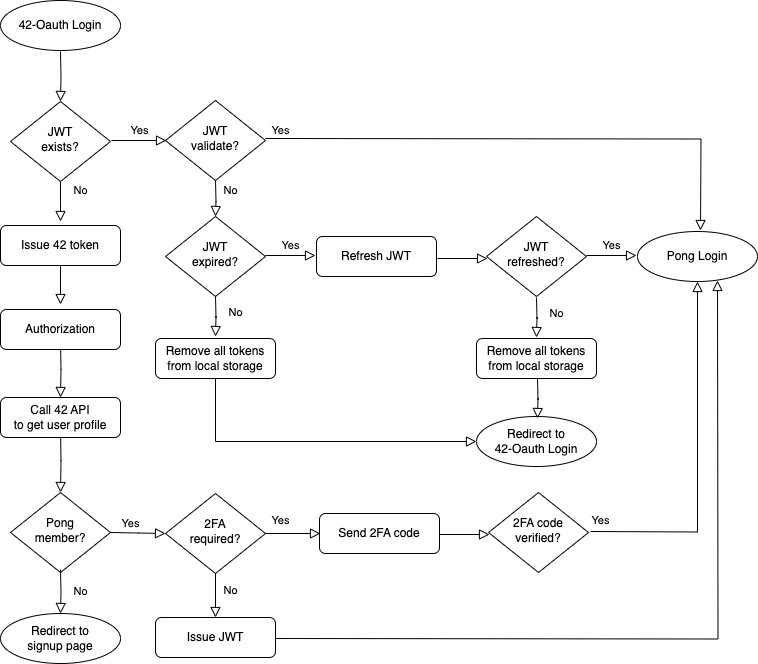

The diagram above was exported from draw.io. Its source (the exported page's mxGraphModel, read from the mxfile embedded in the PNG):
<mxGraphModel dx="2074" dy="1156" grid="1" gridSize="10" guides="1" tooltips="1" connect="1" arrows="1" fold="1" page="1" pageScale="1" pageWidth="827" pageHeight="1169" background="#feffff" math="0" shadow="0">
  <root>
    <mxCell id="WIyWlLk6GJQsqaUBKTNV-0" />
    <mxCell id="WIyWlLk6GJQsqaUBKTNV-1" parent="WIyWlLk6GJQsqaUBKTNV-0" />
    <mxCell id="WIyWlLk6GJQsqaUBKTNV-2" value="" style="rounded=0;html=1;jettySize=auto;orthogonalLoop=1;fontSize=11;endArrow=block;endFill=0;endSize=8;strokeWidth=1;shadow=0;labelBackgroundColor=none;edgeStyle=orthogonalEdgeStyle;" parent="WIyWlLk6GJQsqaUBKTNV-1" target="WIyWlLk6GJQsqaUBKTNV-6" edge="1">
      <mxGeometry relative="1" as="geometry">
        <mxPoint x="110" y="91" as="sourcePoint" />
      </mxGeometry>
    </mxCell>
    <mxCell id="WIyWlLk6GJQsqaUBKTNV-4" value="No" style="rounded=0;html=1;jettySize=auto;orthogonalLoop=1;fontSize=11;endArrow=block;endFill=0;endSize=8;strokeWidth=1;shadow=0;labelBackgroundColor=none;edgeStyle=orthogonalEdgeStyle;" parent="WIyWlLk6GJQsqaUBKTNV-1" source="WIyWlLk6GJQsqaUBKTNV-6" edge="1">
      <mxGeometry x="-0.5556" y="20" relative="1" as="geometry">
        <mxPoint as="offset" />
        <mxPoint x="110" y="261" as="targetPoint" />
      </mxGeometry>
    </mxCell>
    <mxCell id="WIyWlLk6GJQsqaUBKTNV-5" value="Yes" style="edgeStyle=orthogonalEdgeStyle;rounded=0;html=1;jettySize=auto;orthogonalLoop=1;fontSize=11;endArrow=block;endFill=0;endSize=8;strokeWidth=1;shadow=0;labelBackgroundColor=none;entryX=0;entryY=0.5;entryDx=0;entryDy=0;" parent="WIyWlLk6GJQsqaUBKTNV-1" edge="1">
      <mxGeometry x="0.0271" y="10" relative="1" as="geometry">
        <mxPoint as="offset" />
        <mxPoint x="161" y="180" as="sourcePoint" />
        <mxPoint x="216" y="180" as="targetPoint" />
      </mxGeometry>
    </mxCell>
    <mxCell id="WIyWlLk6GJQsqaUBKTNV-6" value="JWT&lt;br&gt;exists?" style="rhombus;whiteSpace=wrap;html=1;shadow=0;fontFamily=Helvetica;fontSize=12;align=center;strokeWidth=1;spacing=6;spacingTop=-4;" parent="WIyWlLk6GJQsqaUBKTNV-1" vertex="1">
      <mxGeometry x="60" y="141" width="100" height="80" as="geometry" />
    </mxCell>
    <mxCell id="WIyWlLk6GJQsqaUBKTNV-8" value="" style="rounded=0;html=1;jettySize=auto;orthogonalLoop=1;fontSize=11;endArrow=block;endFill=0;endSize=8;strokeWidth=1;shadow=0;labelBackgroundColor=none;edgeStyle=orthogonalEdgeStyle;" parent="WIyWlLk6GJQsqaUBKTNV-1" edge="1">
      <mxGeometry x="-0.1556" y="20" relative="1" as="geometry">
        <mxPoint as="offset" />
        <mxPoint x="110" y="299" as="sourcePoint" />
        <mxPoint x="110" y="344" as="targetPoint" />
      </mxGeometry>
    </mxCell>
    <mxCell id="WIyWlLk6GJQsqaUBKTNV-11" value="Refresh JWT" style="rounded=1;whiteSpace=wrap;html=1;fontSize=12;glass=0;strokeWidth=1;shadow=0;" parent="WIyWlLk6GJQsqaUBKTNV-1" vertex="1">
      <mxGeometry x="366" y="276" width="120" height="40" as="geometry" />
    </mxCell>
    <mxCell id="J-SlRhvXGQLOrrwX8WgV-0" value="42-Oauth Login" style="ellipse;whiteSpace=wrap;html=1;" vertex="1" parent="WIyWlLk6GJQsqaUBKTNV-1">
      <mxGeometry x="50" y="40" width="120" height="50" as="geometry" />
    </mxCell>
    <mxCell id="J-SlRhvXGQLOrrwX8WgV-2" value="Yes" style="edgeStyle=orthogonalEdgeStyle;rounded=0;html=1;jettySize=auto;orthogonalLoop=1;fontSize=11;endArrow=block;endFill=0;endSize=8;strokeWidth=1;shadow=0;labelBackgroundColor=none;" edge="1" parent="WIyWlLk6GJQsqaUBKTNV-1">
      <mxGeometry x="-0.9431" y="8" relative="1" as="geometry">
        <mxPoint as="offset" />
        <mxPoint x="315" y="178" as="sourcePoint" />
        <mxPoint x="750" y="270" as="targetPoint" />
      </mxGeometry>
    </mxCell>
    <mxCell id="J-SlRhvXGQLOrrwX8WgV-3" value="JWT&lt;br&gt;validate?" style="rhombus;whiteSpace=wrap;html=1;shadow=0;fontFamily=Helvetica;fontSize=12;align=center;strokeWidth=1;spacing=6;spacingTop=-4;" vertex="1" parent="WIyWlLk6GJQsqaUBKTNV-1">
      <mxGeometry x="215" y="140" width="100" height="80" as="geometry" />
    </mxCell>
    <mxCell id="J-SlRhvXGQLOrrwX8WgV-5" value="No" style="rounded=0;html=1;jettySize=auto;orthogonalLoop=1;fontSize=11;endArrow=block;endFill=0;endSize=8;strokeWidth=1;shadow=0;labelBackgroundColor=none;edgeStyle=orthogonalEdgeStyle;" edge="1" parent="WIyWlLk6GJQsqaUBKTNV-1" target="J-SlRhvXGQLOrrwX8WgV-6">
      <mxGeometry x="-0.4327" y="15" relative="1" as="geometry">
        <mxPoint as="offset" />
        <mxPoint x="265" y="220" as="sourcePoint" />
      </mxGeometry>
    </mxCell>
    <mxCell id="J-SlRhvXGQLOrrwX8WgV-6" value="JWT&lt;br&gt;expired?" style="rhombus;whiteSpace=wrap;html=1;shadow=0;fontFamily=Helvetica;fontSize=12;align=center;strokeWidth=1;spacing=6;spacingTop=-4;" vertex="1" parent="WIyWlLk6GJQsqaUBKTNV-1">
      <mxGeometry x="215" y="256" width="100" height="80" as="geometry" />
    </mxCell>
    <mxCell id="J-SlRhvXGQLOrrwX8WgV-10" value="No" style="rounded=0;html=1;jettySize=auto;orthogonalLoop=1;fontSize=11;endArrow=block;endFill=0;endSize=8;strokeWidth=1;shadow=0;labelBackgroundColor=none;edgeStyle=orthogonalEdgeStyle;" edge="1" parent="WIyWlLk6GJQsqaUBKTNV-1">
      <mxGeometry x="-0.25" y="20" relative="1" as="geometry">
        <mxPoint as="offset" />
        <mxPoint x="265" y="336" as="sourcePoint" />
        <mxPoint x="265" y="376" as="targetPoint" />
      </mxGeometry>
    </mxCell>
    <mxCell id="J-SlRhvXGQLOrrwX8WgV-13" value="Yes" style="edgeStyle=orthogonalEdgeStyle;rounded=0;html=1;jettySize=auto;orthogonalLoop=1;fontSize=11;endArrow=block;endFill=0;endSize=8;strokeWidth=1;shadow=0;labelBackgroundColor=none;" edge="1" parent="WIyWlLk6GJQsqaUBKTNV-1">
      <mxGeometry y="10" relative="1" as="geometry">
        <mxPoint as="offset" />
        <mxPoint x="315" y="295" as="sourcePoint" />
        <mxPoint x="365" y="295" as="targetPoint" />
      </mxGeometry>
    </mxCell>
    <mxCell id="J-SlRhvXGQLOrrwX8WgV-20" value="" style="edgeStyle=orthogonalEdgeStyle;rounded=0;html=1;jettySize=auto;orthogonalLoop=1;fontSize=11;endArrow=block;endFill=0;endSize=8;strokeWidth=1;shadow=0;labelBackgroundColor=none;" edge="1" parent="WIyWlLk6GJQsqaUBKTNV-1">
      <mxGeometry y="10" relative="1" as="geometry">
        <mxPoint as="offset" />
        <mxPoint x="487" y="298" as="sourcePoint" />
        <mxPoint x="537" y="298" as="targetPoint" />
      </mxGeometry>
    </mxCell>
    <mxCell id="J-SlRhvXGQLOrrwX8WgV-22" value="JWT&lt;br&gt;refreshed?" style="rhombus;whiteSpace=wrap;html=1;shadow=0;fontFamily=Helvetica;fontSize=12;align=center;strokeWidth=1;spacing=6;spacingTop=-4;" vertex="1" parent="WIyWlLk6GJQsqaUBKTNV-1">
      <mxGeometry x="536" y="256" width="100" height="80" as="geometry" />
    </mxCell>
    <mxCell id="J-SlRhvXGQLOrrwX8WgV-23" value="Yes" style="edgeStyle=orthogonalEdgeStyle;rounded=0;html=1;jettySize=auto;orthogonalLoop=1;fontSize=11;endArrow=block;endFill=0;endSize=8;strokeWidth=1;shadow=0;labelBackgroundColor=none;" edge="1" parent="WIyWlLk6GJQsqaUBKTNV-1">
      <mxGeometry y="10" relative="1" as="geometry">
        <mxPoint as="offset" />
        <mxPoint x="636" y="295" as="sourcePoint" />
        <mxPoint x="686" y="295" as="targetPoint" />
      </mxGeometry>
    </mxCell>
    <mxCell id="J-SlRhvXGQLOrrwX8WgV-24" value="Pong Login" style="ellipse;whiteSpace=wrap;html=1;" vertex="1" parent="WIyWlLk6GJQsqaUBKTNV-1">
      <mxGeometry x="687" y="271" width="120" height="50" as="geometry" />
    </mxCell>
    <mxCell id="J-SlRhvXGQLOrrwX8WgV-26" value="No" style="rounded=0;html=1;jettySize=auto;orthogonalLoop=1;fontSize=11;endArrow=block;endFill=0;endSize=8;strokeWidth=1;shadow=0;labelBackgroundColor=none;edgeStyle=orthogonalEdgeStyle;" edge="1" parent="WIyWlLk6GJQsqaUBKTNV-1">
      <mxGeometry x="-0.25" y="20" relative="1" as="geometry">
        <mxPoint as="offset" />
        <mxPoint x="586" y="337" as="sourcePoint" />
        <mxPoint x="586" y="377" as="targetPoint" />
      </mxGeometry>
    </mxCell>
    <mxCell id="J-SlRhvXGQLOrrwX8WgV-29" value="Remove all tokens&lt;br&gt;from local storage" style="rounded=1;whiteSpace=wrap;html=1;fontSize=12;glass=0;strokeWidth=1;shadow=0;" vertex="1" parent="WIyWlLk6GJQsqaUBKTNV-1">
      <mxGeometry x="205" y="378" width="120" height="40" as="geometry" />
    </mxCell>
    <mxCell id="J-SlRhvXGQLOrrwX8WgV-30" value="" style="rounded=0;html=1;jettySize=auto;orthogonalLoop=1;fontSize=11;endArrow=block;endFill=0;endSize=8;strokeWidth=1;shadow=0;labelBackgroundColor=none;edgeStyle=orthogonalEdgeStyle;exitX=0.5;exitY=1;exitDx=0;exitDy=0;entryX=0;entryY=0.5;entryDx=0;entryDy=0;" edge="1" parent="WIyWlLk6GJQsqaUBKTNV-1" source="J-SlRhvXGQLOrrwX8WgV-29" target="J-SlRhvXGQLOrrwX8WgV-31">
      <mxGeometry x="-0.25" y="20" relative="1" as="geometry">
        <mxPoint as="offset" />
        <mxPoint x="266" y="418" as="sourcePoint" />
        <mxPoint x="266" y="458" as="targetPoint" />
      </mxGeometry>
    </mxCell>
    <mxCell id="J-SlRhvXGQLOrrwX8WgV-31" value="Redirect to&lt;br&gt;42-Oauth Login" style="ellipse;whiteSpace=wrap;html=1;" vertex="1" parent="WIyWlLk6GJQsqaUBKTNV-1">
      <mxGeometry x="526" y="456" width="120" height="50" as="geometry" />
    </mxCell>
    <mxCell id="J-SlRhvXGQLOrrwX8WgV-32" value="Remove all tokens&lt;br&gt;from local storage" style="rounded=1;whiteSpace=wrap;html=1;fontSize=12;glass=0;strokeWidth=1;shadow=0;" vertex="1" parent="WIyWlLk6GJQsqaUBKTNV-1">
      <mxGeometry x="526" y="378" width="120" height="40" as="geometry" />
    </mxCell>
    <mxCell id="J-SlRhvXGQLOrrwX8WgV-33" value="" style="rounded=0;html=1;jettySize=auto;orthogonalLoop=1;fontSize=11;endArrow=block;endFill=0;endSize=8;strokeWidth=1;shadow=0;labelBackgroundColor=none;edgeStyle=orthogonalEdgeStyle;" edge="1" parent="WIyWlLk6GJQsqaUBKTNV-1">
      <mxGeometry x="-0.25" y="20" relative="1" as="geometry">
        <mxPoint as="offset" />
        <mxPoint x="587" y="418" as="sourcePoint" />
        <mxPoint x="587" y="458" as="targetPoint" />
      </mxGeometry>
    </mxCell>
    <mxCell id="J-SlRhvXGQLOrrwX8WgV-34" value="Issue 42 token" style="rounded=1;whiteSpace=wrap;html=1;fontSize=12;glass=0;strokeWidth=1;shadow=0;" vertex="1" parent="WIyWlLk6GJQsqaUBKTNV-1">
      <mxGeometry x="50" y="265" width="120" height="40" as="geometry" />
    </mxCell>
    <mxCell id="J-SlRhvXGQLOrrwX8WgV-35" value="" style="rounded=0;html=1;jettySize=auto;orthogonalLoop=1;fontSize=11;endArrow=block;endFill=0;endSize=8;strokeWidth=1;shadow=0;labelBackgroundColor=none;edgeStyle=orthogonalEdgeStyle;entryX=0.5;entryY=0;entryDx=0;entryDy=0;" edge="1" parent="WIyWlLk6GJQsqaUBKTNV-1" target="J-SlRhvXGQLOrrwX8WgV-38">
      <mxGeometry x="-0.1556" y="20" relative="1" as="geometry">
        <mxPoint as="offset" />
        <mxPoint x="110" y="380" as="sourcePoint" />
        <mxPoint x="110" y="425" as="targetPoint" />
      </mxGeometry>
    </mxCell>
    <mxCell id="J-SlRhvXGQLOrrwX8WgV-36" value="Authorization" style="rounded=1;whiteSpace=wrap;html=1;fontSize=12;glass=0;strokeWidth=1;shadow=0;" vertex="1" parent="WIyWlLk6GJQsqaUBKTNV-1">
      <mxGeometry x="50" y="349" width="120" height="40" as="geometry" />
    </mxCell>
    <mxCell id="J-SlRhvXGQLOrrwX8WgV-37" value="" style="rounded=0;html=1;jettySize=auto;orthogonalLoop=1;fontSize=11;endArrow=block;endFill=0;endSize=8;strokeWidth=1;shadow=0;labelBackgroundColor=none;edgeStyle=orthogonalEdgeStyle;entryX=0.5;entryY=0;entryDx=0;entryDy=0;" edge="1" parent="WIyWlLk6GJQsqaUBKTNV-1" target="J-SlRhvXGQLOrrwX8WgV-39">
      <mxGeometry x="-0.1556" y="20" relative="1" as="geometry">
        <mxPoint as="offset" />
        <mxPoint x="110" y="467" as="sourcePoint" />
        <mxPoint x="110" y="512" as="targetPoint" />
      </mxGeometry>
    </mxCell>
    <mxCell id="J-SlRhvXGQLOrrwX8WgV-38" value="Call 42 API&lt;br&gt;to get user profile" style="rounded=1;whiteSpace=wrap;html=1;fontSize=12;glass=0;strokeWidth=1;shadow=0;" vertex="1" parent="WIyWlLk6GJQsqaUBKTNV-1">
      <mxGeometry x="50" y="437" width="120" height="40" as="geometry" />
    </mxCell>
    <mxCell id="J-SlRhvXGQLOrrwX8WgV-39" value="Pong&lt;br&gt;member?" style="rhombus;whiteSpace=wrap;html=1;shadow=0;fontFamily=Helvetica;fontSize=12;align=center;strokeWidth=1;spacing=6;spacingTop=-4;" vertex="1" parent="WIyWlLk6GJQsqaUBKTNV-1">
      <mxGeometry x="60" y="532" width="100" height="80" as="geometry" />
    </mxCell>
    <mxCell id="J-SlRhvXGQLOrrwX8WgV-40" value="Yes" style="edgeStyle=orthogonalEdgeStyle;rounded=0;html=1;jettySize=auto;orthogonalLoop=1;fontSize=11;endArrow=block;endFill=0;endSize=8;strokeWidth=1;shadow=0;labelBackgroundColor=none;entryX=0;entryY=0.5;entryDx=0;entryDy=0;" edge="1" parent="WIyWlLk6GJQsqaUBKTNV-1" target="J-SlRhvXGQLOrrwX8WgV-51">
      <mxGeometry x="-0.2852" y="9" relative="1" as="geometry">
        <mxPoint as="offset" />
        <mxPoint x="160" y="572" as="sourcePoint" />
        <mxPoint x="210" y="572" as="targetPoint" />
      </mxGeometry>
    </mxCell>
    <mxCell id="J-SlRhvXGQLOrrwX8WgV-41" value="No" style="rounded=0;html=1;jettySize=auto;orthogonalLoop=1;fontSize=11;endArrow=block;endFill=0;endSize=8;strokeWidth=1;shadow=0;labelBackgroundColor=none;edgeStyle=orthogonalEdgeStyle;entryX=0.5;entryY=0;entryDx=0;entryDy=0;" edge="1" parent="WIyWlLk6GJQsqaUBKTNV-1" target="J-SlRhvXGQLOrrwX8WgV-42">
      <mxGeometry x="0.0114" y="-20" relative="1" as="geometry">
        <mxPoint x="40" as="offset" />
        <mxPoint x="110" y="609" as="sourcePoint" />
        <mxPoint x="110" y="649" as="targetPoint" />
      </mxGeometry>
    </mxCell>
    <mxCell id="J-SlRhvXGQLOrrwX8WgV-42" value="Redirect to&lt;br&gt;signup page" style="ellipse;whiteSpace=wrap;html=1;" vertex="1" parent="WIyWlLk6GJQsqaUBKTNV-1">
      <mxGeometry x="50" y="653" width="120" height="50" as="geometry" />
    </mxCell>
    <mxCell id="J-SlRhvXGQLOrrwX8WgV-43" value="Issue JWT" style="rounded=1;whiteSpace=wrap;html=1;fontSize=12;glass=0;strokeWidth=1;shadow=0;" vertex="1" parent="WIyWlLk6GJQsqaUBKTNV-1">
      <mxGeometry x="205" y="657" width="120" height="40" as="geometry" />
    </mxCell>
    <mxCell id="J-SlRhvXGQLOrrwX8WgV-44" value="" style="edgeStyle=orthogonalEdgeStyle;rounded=0;html=1;jettySize=auto;orthogonalLoop=1;fontSize=11;endArrow=block;endFill=0;endSize=8;strokeWidth=1;shadow=0;labelBackgroundColor=none;" edge="1" parent="WIyWlLk6GJQsqaUBKTNV-1">
      <mxGeometry y="10" relative="1" as="geometry">
        <mxPoint as="offset" />
        <mxPoint x="325" y="678" as="sourcePoint" />
        <mxPoint x="767" y="320" as="targetPoint" />
      </mxGeometry>
    </mxCell>
    <mxCell id="J-SlRhvXGQLOrrwX8WgV-51" value="2FA&lt;br&gt;required?" style="rhombus;whiteSpace=wrap;html=1;shadow=0;fontFamily=Helvetica;fontSize=12;align=center;strokeWidth=1;spacing=6;spacingTop=-4;" vertex="1" parent="WIyWlLk6GJQsqaUBKTNV-1">
      <mxGeometry x="215" y="533" width="100" height="80" as="geometry" />
    </mxCell>
    <mxCell id="J-SlRhvXGQLOrrwX8WgV-54" value="Yes" style="edgeStyle=orthogonalEdgeStyle;rounded=0;html=1;jettySize=auto;orthogonalLoop=1;fontSize=11;endArrow=block;endFill=0;endSize=8;strokeWidth=1;shadow=0;labelBackgroundColor=none;entryX=0;entryY=0.5;entryDx=0;entryDy=0;" edge="1" parent="WIyWlLk6GJQsqaUBKTNV-1">
      <mxGeometry x="-0.4545" y="13" relative="1" as="geometry">
        <mxPoint as="offset" />
        <mxPoint x="315" y="573" as="sourcePoint" />
        <mxPoint x="370" y="573" as="targetPoint" />
      </mxGeometry>
    </mxCell>
    <mxCell id="J-SlRhvXGQLOrrwX8WgV-55" value="No" style="rounded=0;html=1;jettySize=auto;orthogonalLoop=1;fontSize=11;endArrow=block;endFill=0;endSize=8;strokeWidth=1;shadow=0;labelBackgroundColor=none;edgeStyle=orthogonalEdgeStyle;entryX=0.5;entryY=0;entryDx=0;entryDy=0;" edge="1" parent="WIyWlLk6GJQsqaUBKTNV-1">
      <mxGeometry x="-0.2273" y="15" relative="1" as="geometry">
        <mxPoint as="offset" />
        <mxPoint x="265" y="613" as="sourcePoint" />
        <mxPoint x="265" y="657" as="targetPoint" />
      </mxGeometry>
    </mxCell>
    <mxCell id="J-SlRhvXGQLOrrwX8WgV-56" value="Send 2FA code" style="rounded=1;whiteSpace=wrap;html=1;fontSize=12;glass=0;strokeWidth=1;shadow=0;" vertex="1" parent="WIyWlLk6GJQsqaUBKTNV-1">
      <mxGeometry x="369" y="553" width="120" height="40" as="geometry" />
    </mxCell>
    <mxCell id="J-SlRhvXGQLOrrwX8WgV-57" value="" style="edgeStyle=orthogonalEdgeStyle;rounded=0;html=1;jettySize=auto;orthogonalLoop=1;fontSize=11;endArrow=block;endFill=0;endSize=8;strokeWidth=1;shadow=0;labelBackgroundColor=none;" edge="1" parent="WIyWlLk6GJQsqaUBKTNV-1">
      <mxGeometry y="10" relative="1" as="geometry">
        <mxPoint as="offset" />
        <mxPoint x="489" y="574" as="sourcePoint" />
        <mxPoint x="539" y="574" as="targetPoint" />
      </mxGeometry>
    </mxCell>
    <mxCell id="J-SlRhvXGQLOrrwX8WgV-58" value="2FA code&lt;br&gt;verified?" style="rhombus;whiteSpace=wrap;html=1;shadow=0;fontFamily=Helvetica;fontSize=12;align=center;strokeWidth=1;spacing=6;spacingTop=-4;" vertex="1" parent="WIyWlLk6GJQsqaUBKTNV-1">
      <mxGeometry x="538" y="532" width="100" height="80" as="geometry" />
    </mxCell>
    <mxCell id="J-SlRhvXGQLOrrwX8WgV-59" value="Yes" style="edgeStyle=orthogonalEdgeStyle;rounded=0;html=1;jettySize=auto;orthogonalLoop=1;fontSize=11;endArrow=block;endFill=0;endSize=8;strokeWidth=1;shadow=0;labelBackgroundColor=none;entryX=0.5;entryY=1;entryDx=0;entryDy=0;" edge="1" parent="WIyWlLk6GJQsqaUBKTNV-1" target="J-SlRhvXGQLOrrwX8WgV-24">
      <mxGeometry x="-0.9443" y="11" relative="1" as="geometry">
        <mxPoint as="offset" />
        <mxPoint x="640" y="571" as="sourcePoint" />
        <mxPoint x="690" y="570" as="targetPoint" />
      </mxGeometry>
    </mxCell>
  </root>
</mxGraphModel>